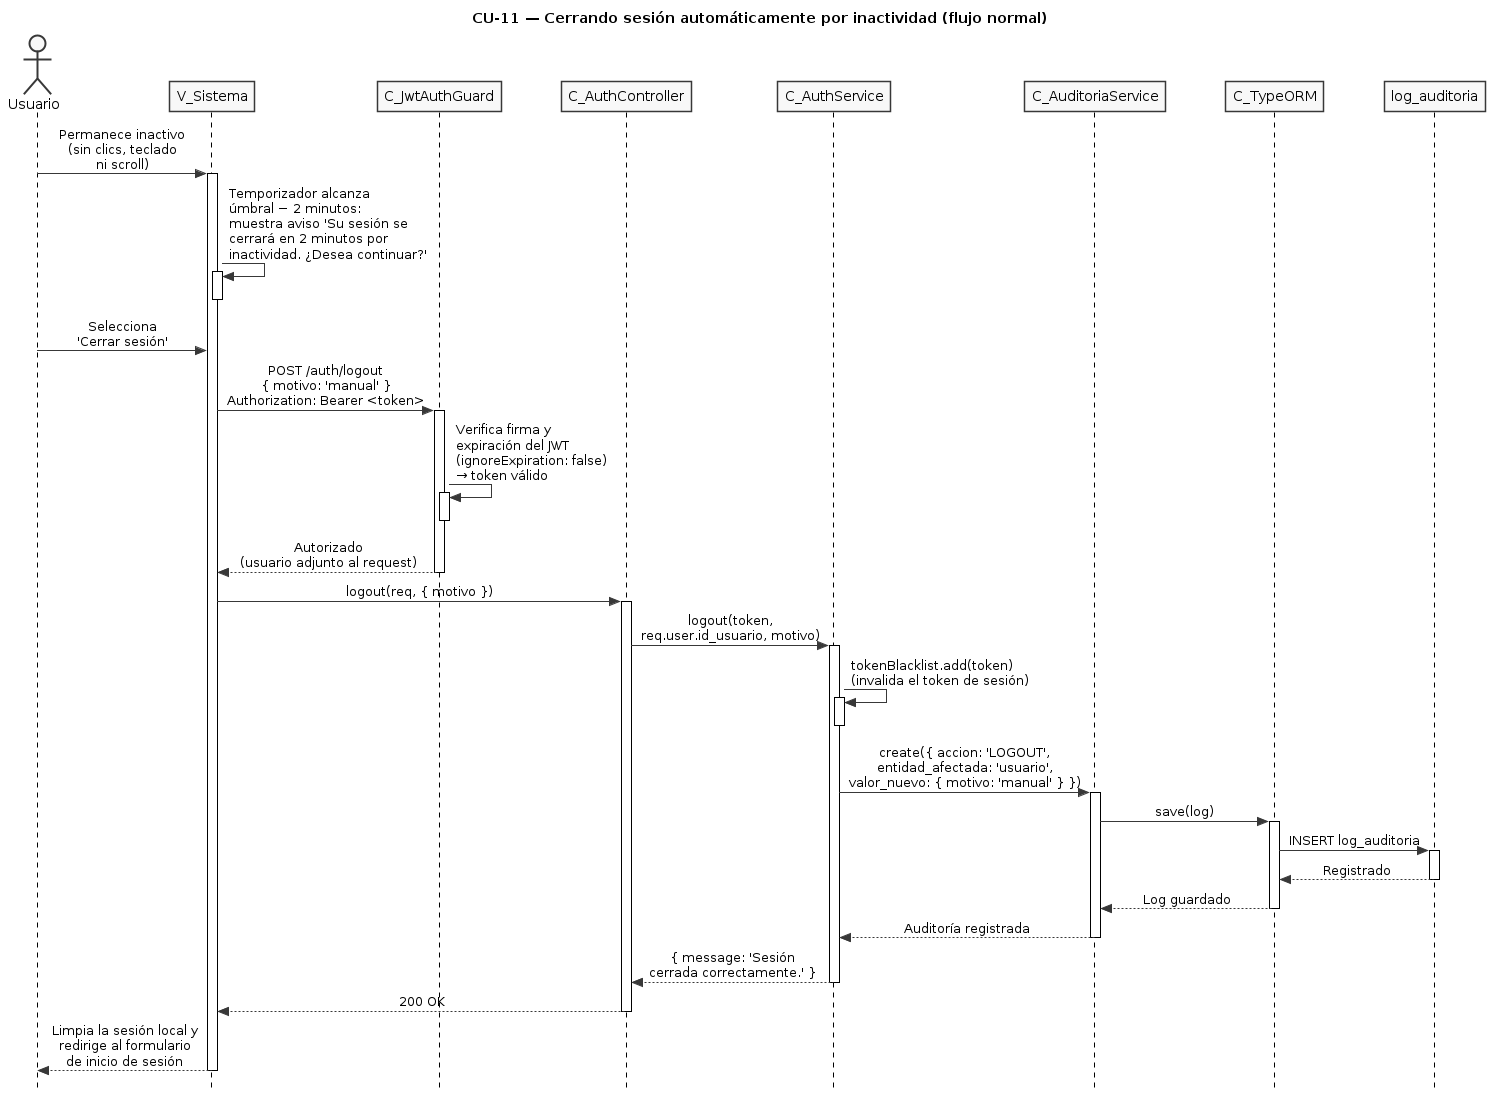

The diagram above was rendered by PlantUML. Its source (embedded in the PNG):
@startuml CU11-normal
title CU-11 — Cerrando sesión automáticamente por inactividad (flujo normal)

skinparam style strictuml
skinparam monochrome true
skinparam shadowing false
skinparam sequenceMessageAlign center
skinparam ParticipantPadding 25
skinparam ActorPadding 20
skinparam sequence {
  MessageAlign center
  LifeLineBorderColor black
}
hide footbox

actor "Usuario" as user
participant "V_Sistema" as view
participant "C_JwtAuthGuard" as guard
participant "C_AuthController" as ctrl
participant "C_AuthService" as svc
participant "C_AuditoriaService" as aud
participant "C_TypeORM" as orm
participant "log_auditoria" as aent

user -> view : Permanece inactivo\n(sin clics, teclado\nni scroll)
activate view

view -> view : Temporizador alcanza\númbral − 2 minutos:\nmuestra aviso 'Su sesión se\ncerrará en 2 minutos por\ninactividad. ¿Desea continuar?'
activate view
deactivate view

user -> view : Selecciona\n'Cerrar sesión'
view -> guard : POST /auth/logout\n{ motivo: 'manual' }\nAuthorization: Bearer <token>
activate guard

guard -> guard : Verifica firma y\nexpiración del JWT\n(ignoreExpiration: false)\n→ token válido
activate guard
deactivate guard

guard --> view : Autorizado\n(usuario adjunto al request)
deactivate guard

view -> ctrl : logout(req, { motivo })
activate ctrl

ctrl -> svc : logout(token,\nreq.user.id_usuario, motivo)
activate svc

svc -> svc : tokenBlacklist.add(token)\n(invalida el token de sesión)
activate svc
deactivate svc

svc -> aud : create({ accion: 'LOGOUT',\nentidad_afectada: 'usuario',\nvalor_nuevo: { motivo: 'manual' } })
activate aud

aud -> orm : save(log)
activate orm

orm -> aent : INSERT log_auditoria
activate aent
aent --> orm : Registrado
deactivate aent

orm --> aud : Log guardado
deactivate orm

aud --> svc : Auditoría registrada
deactivate aud

svc --> ctrl : { message: 'Sesión\ncerrada correctamente.' }
deactivate svc

ctrl --> view : 200 OK
deactivate ctrl

view --> user : Limpia la sesión local y\nredirige al formulario\nde inicio de sesión
deactivate view

@enduml